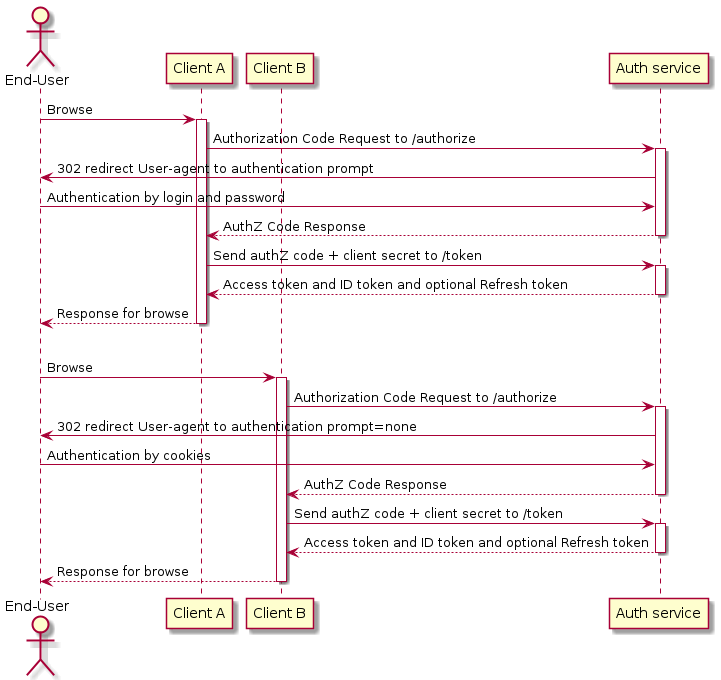

The diagram above was rendered by PlantUML. Its source (embedded in the PNG):
@startuml identity-code-flow-sequence

actor "End-User" as EndUser
participant ClientA as "Client A"
participant ClientB as "Client B"
participant "Auth service" as AuthService

EndUser -> ClientA: Browse
activate ClientA

ClientA -> AuthService: Authorization Code Request to /authorize
activate AuthService

AuthService -> EndUser: 302 redirect User-agent to authentication prompt
EndUser -> AuthService: Authentication by login and password
return AuthZ Code Response

ClientA -> AuthService: Send authZ code + client secret to /token
activate AuthService
return Access token and ID token and optional Refresh token

return Response for browse

|||

EndUser -> ClientB: Browse
activate ClientB

ClientB -> AuthService: Authorization Code Request to /authorize
activate AuthService

AuthService -> EndUser: 302 redirect User-agent to authentication prompt=none
EndUser -> AuthService: Authentication by cookies
return AuthZ Code Response

ClientB -> AuthService: Send authZ code + client secret to /token
activate AuthService
return Access token and ID token and optional Refresh token

return Response for browse

@enduml